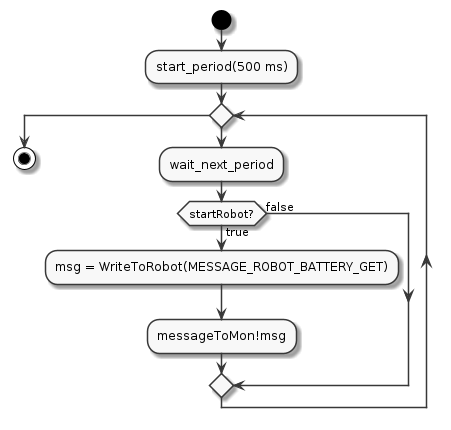

The diagram above was rendered by PlantUML. Its source (embedded in the PNG):
@startuml
skinparam monochrome true
start
:start_period(500 ms);
while()
:wait_next_period;
if(startRobot?) then (true)
:msg = WriteToRobot(MESSAGE_ROBOT_BATTERY_GET);
:messageToMon!msg;
else(false)
endif
endwhile
stop
@enduml